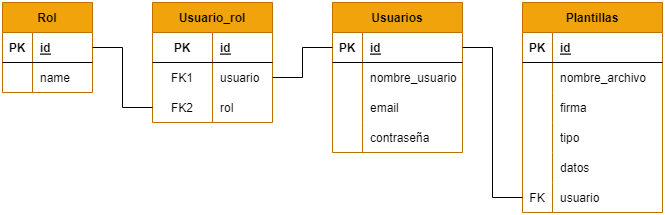

The diagram above was exported from draw.io. Its source (the exported page's mxGraphModel, read from the mxfile embedded in the PNG):
<mxGraphModel dx="770" dy="1651" grid="1" gridSize="10" guides="1" tooltips="1" connect="1" arrows="1" fold="1" page="1" pageScale="1" pageWidth="1169" pageHeight="827" math="0" shadow="0">
  <root>
    <mxCell id="0" />
    <mxCell id="1" parent="0" />
    <mxCell id="z7dKy19qMYWi_Tnk7R7b-1" value="Usuarios" style="shape=table;startSize=30;container=1;collapsible=1;childLayout=tableLayout;fixedRows=1;rowLines=0;fontStyle=1;align=center;resizeLast=1;fillColor=#f0a30a;strokeColor=#BD7000;fontColor=#000000;" vertex="1" parent="1">
      <mxGeometry x="370" y="-760" width="130" height="150" as="geometry" />
    </mxCell>
    <mxCell id="z7dKy19qMYWi_Tnk7R7b-2" value="" style="shape=tableRow;horizontal=0;startSize=0;swimlaneHead=0;swimlaneBody=0;fillColor=none;collapsible=0;dropTarget=0;points=[[0,0.5],[1,0.5]];portConstraint=eastwest;top=0;left=0;right=0;bottom=1;" vertex="1" parent="z7dKy19qMYWi_Tnk7R7b-1">
      <mxGeometry y="30" width="130" height="30" as="geometry" />
    </mxCell>
    <mxCell id="z7dKy19qMYWi_Tnk7R7b-3" value="PK" style="shape=partialRectangle;connectable=0;fillColor=none;top=0;left=0;bottom=0;right=0;fontStyle=1;overflow=hidden;" vertex="1" parent="z7dKy19qMYWi_Tnk7R7b-2">
      <mxGeometry width="30" height="30" as="geometry">
        <mxRectangle width="30" height="30" as="alternateBounds" />
      </mxGeometry>
    </mxCell>
    <mxCell id="z7dKy19qMYWi_Tnk7R7b-4" value="id" style="shape=partialRectangle;connectable=0;fillColor=none;top=0;left=0;bottom=0;right=0;align=left;spacingLeft=6;fontStyle=5;overflow=hidden;" vertex="1" parent="z7dKy19qMYWi_Tnk7R7b-2">
      <mxGeometry x="30" width="100" height="30" as="geometry">
        <mxRectangle width="100" height="30" as="alternateBounds" />
      </mxGeometry>
    </mxCell>
    <mxCell id="z7dKy19qMYWi_Tnk7R7b-5" value="" style="shape=tableRow;horizontal=0;startSize=0;swimlaneHead=0;swimlaneBody=0;fillColor=none;collapsible=0;dropTarget=0;points=[[0,0.5],[1,0.5]];portConstraint=eastwest;top=0;left=0;right=0;bottom=0;" vertex="1" parent="z7dKy19qMYWi_Tnk7R7b-1">
      <mxGeometry y="60" width="130" height="30" as="geometry" />
    </mxCell>
    <mxCell id="z7dKy19qMYWi_Tnk7R7b-6" value="" style="shape=partialRectangle;connectable=0;fillColor=none;top=0;left=0;bottom=0;right=0;editable=1;overflow=hidden;" vertex="1" parent="z7dKy19qMYWi_Tnk7R7b-5">
      <mxGeometry width="30" height="30" as="geometry">
        <mxRectangle width="30" height="30" as="alternateBounds" />
      </mxGeometry>
    </mxCell>
    <mxCell id="z7dKy19qMYWi_Tnk7R7b-7" value="nombre_usuario" style="shape=partialRectangle;connectable=0;fillColor=none;top=0;left=0;bottom=0;right=0;align=left;spacingLeft=6;overflow=hidden;" vertex="1" parent="z7dKy19qMYWi_Tnk7R7b-5">
      <mxGeometry x="30" width="100" height="30" as="geometry">
        <mxRectangle width="100" height="30" as="alternateBounds" />
      </mxGeometry>
    </mxCell>
    <mxCell id="z7dKy19qMYWi_Tnk7R7b-19" value="" style="shape=tableRow;horizontal=0;startSize=0;swimlaneHead=0;swimlaneBody=0;fillColor=none;collapsible=0;dropTarget=0;points=[[0,0.5],[1,0.5]];portConstraint=eastwest;top=0;left=0;right=0;bottom=0;" vertex="1" parent="z7dKy19qMYWi_Tnk7R7b-1">
      <mxGeometry y="90" width="130" height="30" as="geometry" />
    </mxCell>
    <mxCell id="z7dKy19qMYWi_Tnk7R7b-20" value="" style="shape=partialRectangle;connectable=0;fillColor=none;top=0;left=0;bottom=0;right=0;editable=1;overflow=hidden;" vertex="1" parent="z7dKy19qMYWi_Tnk7R7b-19">
      <mxGeometry width="30" height="30" as="geometry">
        <mxRectangle width="30" height="30" as="alternateBounds" />
      </mxGeometry>
    </mxCell>
    <mxCell id="z7dKy19qMYWi_Tnk7R7b-21" value="email" style="shape=partialRectangle;connectable=0;fillColor=none;top=0;left=0;bottom=0;right=0;align=left;spacingLeft=6;overflow=hidden;" vertex="1" parent="z7dKy19qMYWi_Tnk7R7b-19">
      <mxGeometry x="30" width="100" height="30" as="geometry">
        <mxRectangle width="100" height="30" as="alternateBounds" />
      </mxGeometry>
    </mxCell>
    <mxCell id="z7dKy19qMYWi_Tnk7R7b-8" value="" style="shape=tableRow;horizontal=0;startSize=0;swimlaneHead=0;swimlaneBody=0;fillColor=none;collapsible=0;dropTarget=0;points=[[0,0.5],[1,0.5]];portConstraint=eastwest;top=0;left=0;right=0;bottom=0;" vertex="1" parent="z7dKy19qMYWi_Tnk7R7b-1">
      <mxGeometry y="120" width="130" height="30" as="geometry" />
    </mxCell>
    <mxCell id="z7dKy19qMYWi_Tnk7R7b-9" value="" style="shape=partialRectangle;connectable=0;fillColor=none;top=0;left=0;bottom=0;right=0;editable=1;overflow=hidden;" vertex="1" parent="z7dKy19qMYWi_Tnk7R7b-8">
      <mxGeometry width="30" height="30" as="geometry">
        <mxRectangle width="30" height="30" as="alternateBounds" />
      </mxGeometry>
    </mxCell>
    <mxCell id="z7dKy19qMYWi_Tnk7R7b-10" value="contraseña" style="shape=partialRectangle;connectable=0;fillColor=none;top=0;left=0;bottom=0;right=0;align=left;spacingLeft=6;overflow=hidden;" vertex="1" parent="z7dKy19qMYWi_Tnk7R7b-8">
      <mxGeometry x="30" width="100" height="30" as="geometry">
        <mxRectangle width="100" height="30" as="alternateBounds" />
      </mxGeometry>
    </mxCell>
    <mxCell id="z7dKy19qMYWi_Tnk7R7b-11" value="Plantillas" style="shape=table;startSize=30;container=1;collapsible=1;childLayout=tableLayout;fixedRows=1;rowLines=0;fontStyle=1;align=center;resizeLast=1;fillColor=#f0a30a;fontColor=#000000;strokeColor=#BD7000;" vertex="1" parent="1">
      <mxGeometry x="560" y="-760" width="140" height="210" as="geometry" />
    </mxCell>
    <mxCell id="z7dKy19qMYWi_Tnk7R7b-12" value="" style="shape=tableRow;horizontal=0;startSize=0;swimlaneHead=0;swimlaneBody=0;fillColor=none;collapsible=0;dropTarget=0;points=[[0,0.5],[1,0.5]];portConstraint=eastwest;top=0;left=0;right=0;bottom=1;" vertex="1" parent="z7dKy19qMYWi_Tnk7R7b-11">
      <mxGeometry y="30" width="140" height="30" as="geometry" />
    </mxCell>
    <mxCell id="z7dKy19qMYWi_Tnk7R7b-13" value="PK" style="shape=partialRectangle;connectable=0;fillColor=none;top=0;left=0;bottom=0;right=0;fontStyle=1;overflow=hidden;" vertex="1" parent="z7dKy19qMYWi_Tnk7R7b-12">
      <mxGeometry width="30" height="30" as="geometry">
        <mxRectangle width="30" height="30" as="alternateBounds" />
      </mxGeometry>
    </mxCell>
    <mxCell id="z7dKy19qMYWi_Tnk7R7b-14" value="id" style="shape=partialRectangle;connectable=0;fillColor=none;top=0;left=0;bottom=0;right=0;align=left;spacingLeft=6;fontStyle=5;overflow=hidden;" vertex="1" parent="z7dKy19qMYWi_Tnk7R7b-12">
      <mxGeometry x="30" width="110" height="30" as="geometry">
        <mxRectangle width="110" height="30" as="alternateBounds" />
      </mxGeometry>
    </mxCell>
    <mxCell id="z7dKy19qMYWi_Tnk7R7b-50" value="" style="shape=tableRow;horizontal=0;startSize=0;swimlaneHead=0;swimlaneBody=0;fillColor=none;collapsible=0;dropTarget=0;points=[[0,0.5],[1,0.5]];portConstraint=eastwest;top=0;left=0;right=0;bottom=0;" vertex="1" parent="z7dKy19qMYWi_Tnk7R7b-11">
      <mxGeometry y="60" width="140" height="30" as="geometry" />
    </mxCell>
    <mxCell id="z7dKy19qMYWi_Tnk7R7b-51" value="" style="shape=partialRectangle;connectable=0;fillColor=none;top=0;left=0;bottom=0;right=0;editable=1;overflow=hidden;" vertex="1" parent="z7dKy19qMYWi_Tnk7R7b-50">
      <mxGeometry width="30" height="30" as="geometry">
        <mxRectangle width="30" height="30" as="alternateBounds" />
      </mxGeometry>
    </mxCell>
    <mxCell id="z7dKy19qMYWi_Tnk7R7b-52" value="nombre_archivo" style="shape=partialRectangle;connectable=0;fillColor=none;top=0;left=0;bottom=0;right=0;align=left;spacingLeft=6;overflow=hidden;" vertex="1" parent="z7dKy19qMYWi_Tnk7R7b-50">
      <mxGeometry x="30" width="110" height="30" as="geometry">
        <mxRectangle width="110" height="30" as="alternateBounds" />
      </mxGeometry>
    </mxCell>
    <mxCell id="z7dKy19qMYWi_Tnk7R7b-53" value="" style="shape=tableRow;horizontal=0;startSize=0;swimlaneHead=0;swimlaneBody=0;fillColor=none;collapsible=0;dropTarget=0;points=[[0,0.5],[1,0.5]];portConstraint=eastwest;top=0;left=0;right=0;bottom=0;" vertex="1" parent="z7dKy19qMYWi_Tnk7R7b-11">
      <mxGeometry y="90" width="140" height="30" as="geometry" />
    </mxCell>
    <mxCell id="z7dKy19qMYWi_Tnk7R7b-54" value="" style="shape=partialRectangle;connectable=0;fillColor=none;top=0;left=0;bottom=0;right=0;editable=1;overflow=hidden;" vertex="1" parent="z7dKy19qMYWi_Tnk7R7b-53">
      <mxGeometry width="30" height="30" as="geometry">
        <mxRectangle width="30" height="30" as="alternateBounds" />
      </mxGeometry>
    </mxCell>
    <mxCell id="z7dKy19qMYWi_Tnk7R7b-55" value="firma" style="shape=partialRectangle;connectable=0;fillColor=none;top=0;left=0;bottom=0;right=0;align=left;spacingLeft=6;overflow=hidden;" vertex="1" parent="z7dKy19qMYWi_Tnk7R7b-53">
      <mxGeometry x="30" width="110" height="30" as="geometry">
        <mxRectangle width="110" height="30" as="alternateBounds" />
      </mxGeometry>
    </mxCell>
    <mxCell id="z7dKy19qMYWi_Tnk7R7b-56" value="" style="shape=tableRow;horizontal=0;startSize=0;swimlaneHead=0;swimlaneBody=0;fillColor=none;collapsible=0;dropTarget=0;points=[[0,0.5],[1,0.5]];portConstraint=eastwest;top=0;left=0;right=0;bottom=0;" vertex="1" parent="z7dKy19qMYWi_Tnk7R7b-11">
      <mxGeometry y="120" width="140" height="30" as="geometry" />
    </mxCell>
    <mxCell id="z7dKy19qMYWi_Tnk7R7b-57" value="" style="shape=partialRectangle;connectable=0;fillColor=none;top=0;left=0;bottom=0;right=0;editable=1;overflow=hidden;" vertex="1" parent="z7dKy19qMYWi_Tnk7R7b-56">
      <mxGeometry width="30" height="30" as="geometry">
        <mxRectangle width="30" height="30" as="alternateBounds" />
      </mxGeometry>
    </mxCell>
    <mxCell id="z7dKy19qMYWi_Tnk7R7b-58" value="tipo" style="shape=partialRectangle;connectable=0;fillColor=none;top=0;left=0;bottom=0;right=0;align=left;spacingLeft=6;overflow=hidden;" vertex="1" parent="z7dKy19qMYWi_Tnk7R7b-56">
      <mxGeometry x="30" width="110" height="30" as="geometry">
        <mxRectangle width="110" height="30" as="alternateBounds" />
      </mxGeometry>
    </mxCell>
    <mxCell id="z7dKy19qMYWi_Tnk7R7b-59" value="" style="shape=tableRow;horizontal=0;startSize=0;swimlaneHead=0;swimlaneBody=0;fillColor=none;collapsible=0;dropTarget=0;points=[[0,0.5],[1,0.5]];portConstraint=eastwest;top=0;left=0;right=0;bottom=0;" vertex="1" parent="z7dKy19qMYWi_Tnk7R7b-11">
      <mxGeometry y="150" width="140" height="30" as="geometry" />
    </mxCell>
    <mxCell id="z7dKy19qMYWi_Tnk7R7b-60" value="" style="shape=partialRectangle;connectable=0;fillColor=none;top=0;left=0;bottom=0;right=0;editable=1;overflow=hidden;" vertex="1" parent="z7dKy19qMYWi_Tnk7R7b-59">
      <mxGeometry width="30" height="30" as="geometry">
        <mxRectangle width="30" height="30" as="alternateBounds" />
      </mxGeometry>
    </mxCell>
    <mxCell id="z7dKy19qMYWi_Tnk7R7b-61" value="datos" style="shape=partialRectangle;connectable=0;fillColor=none;top=0;left=0;bottom=0;right=0;align=left;spacingLeft=6;overflow=hidden;" vertex="1" parent="z7dKy19qMYWi_Tnk7R7b-59">
      <mxGeometry x="30" width="110" height="30" as="geometry">
        <mxRectangle width="110" height="30" as="alternateBounds" />
      </mxGeometry>
    </mxCell>
    <mxCell id="z7dKy19qMYWi_Tnk7R7b-15" value="" style="shape=tableRow;horizontal=0;startSize=0;swimlaneHead=0;swimlaneBody=0;fillColor=none;collapsible=0;dropTarget=0;points=[[0,0.5],[1,0.5]];portConstraint=eastwest;top=0;left=0;right=0;bottom=0;" vertex="1" parent="z7dKy19qMYWi_Tnk7R7b-11">
      <mxGeometry y="180" width="140" height="30" as="geometry" />
    </mxCell>
    <mxCell id="z7dKy19qMYWi_Tnk7R7b-16" value="FK" style="shape=partialRectangle;connectable=0;fillColor=none;top=0;left=0;bottom=0;right=0;fontStyle=0;overflow=hidden;" vertex="1" parent="z7dKy19qMYWi_Tnk7R7b-15">
      <mxGeometry width="30" height="30" as="geometry">
        <mxRectangle width="30" height="30" as="alternateBounds" />
      </mxGeometry>
    </mxCell>
    <mxCell id="z7dKy19qMYWi_Tnk7R7b-17" value="usuario" style="shape=partialRectangle;connectable=0;fillColor=none;top=0;left=0;bottom=0;right=0;align=left;spacingLeft=6;fontStyle=0;overflow=hidden;" vertex="1" parent="z7dKy19qMYWi_Tnk7R7b-15">
      <mxGeometry x="30" width="110" height="30" as="geometry">
        <mxRectangle width="110" height="30" as="alternateBounds" />
      </mxGeometry>
    </mxCell>
    <mxCell id="z7dKy19qMYWi_Tnk7R7b-18" value="" style="endArrow=none;html=1;rounded=0;exitX=1;exitY=0.5;exitDx=0;exitDy=0;entryX=0;entryY=0.5;entryDx=0;entryDy=0;" edge="1" parent="1" source="z7dKy19qMYWi_Tnk7R7b-2" target="z7dKy19qMYWi_Tnk7R7b-15">
      <mxGeometry relative="1" as="geometry">
        <mxPoint x="910" y="-350" as="sourcePoint" />
        <mxPoint x="1070" y="-350" as="targetPoint" />
        <Array as="points">
          <mxPoint x="530" y="-715" />
          <mxPoint x="530" y="-565" />
        </Array>
      </mxGeometry>
    </mxCell>
    <mxCell id="z7dKy19qMYWi_Tnk7R7b-22" value="Rol" style="shape=table;startSize=30;container=1;collapsible=1;childLayout=tableLayout;fixedRows=1;rowLines=0;fontStyle=1;align=center;resizeLast=1;fillColor=#f0a30a;fontColor=#000000;strokeColor=#BD7000;" vertex="1" parent="1">
      <mxGeometry x="40" y="-760" width="90" height="90" as="geometry" />
    </mxCell>
    <mxCell id="z7dKy19qMYWi_Tnk7R7b-23" value="" style="shape=tableRow;horizontal=0;startSize=0;swimlaneHead=0;swimlaneBody=0;fillColor=none;collapsible=0;dropTarget=0;points=[[0,0.5],[1,0.5]];portConstraint=eastwest;top=0;left=0;right=0;bottom=1;" vertex="1" parent="z7dKy19qMYWi_Tnk7R7b-22">
      <mxGeometry y="30" width="90" height="30" as="geometry" />
    </mxCell>
    <mxCell id="z7dKy19qMYWi_Tnk7R7b-24" value="PK" style="shape=partialRectangle;connectable=0;fillColor=none;top=0;left=0;bottom=0;right=0;fontStyle=1;overflow=hidden;" vertex="1" parent="z7dKy19qMYWi_Tnk7R7b-23">
      <mxGeometry width="30" height="30" as="geometry">
        <mxRectangle width="30" height="30" as="alternateBounds" />
      </mxGeometry>
    </mxCell>
    <mxCell id="z7dKy19qMYWi_Tnk7R7b-25" value="id" style="shape=partialRectangle;connectable=0;fillColor=none;top=0;left=0;bottom=0;right=0;align=left;spacingLeft=6;fontStyle=5;overflow=hidden;" vertex="1" parent="z7dKy19qMYWi_Tnk7R7b-23">
      <mxGeometry x="30" width="60" height="30" as="geometry">
        <mxRectangle width="60" height="30" as="alternateBounds" />
      </mxGeometry>
    </mxCell>
    <mxCell id="z7dKy19qMYWi_Tnk7R7b-26" value="" style="shape=tableRow;horizontal=0;startSize=0;swimlaneHead=0;swimlaneBody=0;fillColor=none;collapsible=0;dropTarget=0;points=[[0,0.5],[1,0.5]];portConstraint=eastwest;top=0;left=0;right=0;bottom=0;" vertex="1" parent="z7dKy19qMYWi_Tnk7R7b-22">
      <mxGeometry y="60" width="90" height="30" as="geometry" />
    </mxCell>
    <mxCell id="z7dKy19qMYWi_Tnk7R7b-27" value="" style="shape=partialRectangle;connectable=0;fillColor=none;top=0;left=0;bottom=0;right=0;editable=1;overflow=hidden;" vertex="1" parent="z7dKy19qMYWi_Tnk7R7b-26">
      <mxGeometry width="30" height="30" as="geometry">
        <mxRectangle width="30" height="30" as="alternateBounds" />
      </mxGeometry>
    </mxCell>
    <mxCell id="z7dKy19qMYWi_Tnk7R7b-28" value="name" style="shape=partialRectangle;connectable=0;fillColor=none;top=0;left=0;bottom=0;right=0;align=left;spacingLeft=6;overflow=hidden;" vertex="1" parent="z7dKy19qMYWi_Tnk7R7b-26">
      <mxGeometry x="30" width="60" height="30" as="geometry">
        <mxRectangle width="60" height="30" as="alternateBounds" />
      </mxGeometry>
    </mxCell>
    <mxCell id="z7dKy19qMYWi_Tnk7R7b-35" value="Usuario_rol" style="shape=table;startSize=30;container=1;collapsible=1;childLayout=tableLayout;fixedRows=1;rowLines=0;fontStyle=1;align=center;resizeLast=1;fillColor=#f0a30a;fontColor=#000000;strokeColor=#BD7000;" vertex="1" parent="1">
      <mxGeometry x="190" y="-760" width="120" height="120" as="geometry" />
    </mxCell>
    <mxCell id="z7dKy19qMYWi_Tnk7R7b-39" value="" style="shape=tableRow;horizontal=0;startSize=0;swimlaneHead=0;swimlaneBody=0;fillColor=none;collapsible=0;dropTarget=0;points=[[0,0.5],[1,0.5]];portConstraint=eastwest;top=0;left=0;right=0;bottom=1;" vertex="1" parent="z7dKy19qMYWi_Tnk7R7b-35">
      <mxGeometry y="30" width="120" height="30" as="geometry" />
    </mxCell>
    <mxCell id="z7dKy19qMYWi_Tnk7R7b-40" value="PK" style="shape=partialRectangle;connectable=0;fillColor=none;top=0;left=0;bottom=0;right=0;fontStyle=1;overflow=hidden;" vertex="1" parent="z7dKy19qMYWi_Tnk7R7b-39">
      <mxGeometry width="60" height="30" as="geometry">
        <mxRectangle width="60" height="30" as="alternateBounds" />
      </mxGeometry>
    </mxCell>
    <mxCell id="z7dKy19qMYWi_Tnk7R7b-41" value="id" style="shape=partialRectangle;connectable=0;fillColor=none;top=0;left=0;bottom=0;right=0;align=left;spacingLeft=6;fontStyle=5;overflow=hidden;" vertex="1" parent="z7dKy19qMYWi_Tnk7R7b-39">
      <mxGeometry x="60" width="60" height="30" as="geometry">
        <mxRectangle width="60" height="30" as="alternateBounds" />
      </mxGeometry>
    </mxCell>
    <mxCell id="z7dKy19qMYWi_Tnk7R7b-42" value="" style="shape=tableRow;horizontal=0;startSize=0;swimlaneHead=0;swimlaneBody=0;fillColor=none;collapsible=0;dropTarget=0;points=[[0,0.5],[1,0.5]];portConstraint=eastwest;top=0;left=0;right=0;bottom=0;" vertex="1" parent="z7dKy19qMYWi_Tnk7R7b-35">
      <mxGeometry y="60" width="120" height="30" as="geometry" />
    </mxCell>
    <mxCell id="z7dKy19qMYWi_Tnk7R7b-43" value="FK1" style="shape=partialRectangle;connectable=0;fillColor=none;top=0;left=0;bottom=0;right=0;editable=1;overflow=hidden;" vertex="1" parent="z7dKy19qMYWi_Tnk7R7b-42">
      <mxGeometry width="60" height="30" as="geometry">
        <mxRectangle width="60" height="30" as="alternateBounds" />
      </mxGeometry>
    </mxCell>
    <mxCell id="z7dKy19qMYWi_Tnk7R7b-44" value="usuario" style="shape=partialRectangle;connectable=0;fillColor=none;top=0;left=0;bottom=0;right=0;align=left;spacingLeft=6;overflow=hidden;" vertex="1" parent="z7dKy19qMYWi_Tnk7R7b-42">
      <mxGeometry x="60" width="60" height="30" as="geometry">
        <mxRectangle width="60" height="30" as="alternateBounds" />
      </mxGeometry>
    </mxCell>
    <mxCell id="z7dKy19qMYWi_Tnk7R7b-45" value="" style="shape=tableRow;horizontal=0;startSize=0;swimlaneHead=0;swimlaneBody=0;fillColor=none;collapsible=0;dropTarget=0;points=[[0,0.5],[1,0.5]];portConstraint=eastwest;top=0;left=0;right=0;bottom=0;" vertex="1" parent="z7dKy19qMYWi_Tnk7R7b-35">
      <mxGeometry y="90" width="120" height="30" as="geometry" />
    </mxCell>
    <mxCell id="z7dKy19qMYWi_Tnk7R7b-46" value="FK2" style="shape=partialRectangle;connectable=0;fillColor=none;top=0;left=0;bottom=0;right=0;editable=1;overflow=hidden;" vertex="1" parent="z7dKy19qMYWi_Tnk7R7b-45">
      <mxGeometry width="60" height="30" as="geometry">
        <mxRectangle width="60" height="30" as="alternateBounds" />
      </mxGeometry>
    </mxCell>
    <mxCell id="z7dKy19qMYWi_Tnk7R7b-47" value="rol" style="shape=partialRectangle;connectable=0;fillColor=none;top=0;left=0;bottom=0;right=0;align=left;spacingLeft=6;overflow=hidden;" vertex="1" parent="z7dKy19qMYWi_Tnk7R7b-45">
      <mxGeometry x="60" width="60" height="30" as="geometry">
        <mxRectangle width="60" height="30" as="alternateBounds" />
      </mxGeometry>
    </mxCell>
    <mxCell id="z7dKy19qMYWi_Tnk7R7b-48" value="" style="endArrow=none;html=1;rounded=0;exitX=1;exitY=0.5;exitDx=0;exitDy=0;entryX=0;entryY=0.5;entryDx=0;entryDy=0;" edge="1" parent="1" source="z7dKy19qMYWi_Tnk7R7b-23" target="z7dKy19qMYWi_Tnk7R7b-45">
      <mxGeometry relative="1" as="geometry">
        <mxPoint x="150" y="-520" as="sourcePoint" />
        <mxPoint x="310" y="-520" as="targetPoint" />
        <Array as="points">
          <mxPoint x="160" y="-715" />
          <mxPoint x="160" y="-655" />
        </Array>
      </mxGeometry>
    </mxCell>
    <mxCell id="z7dKy19qMYWi_Tnk7R7b-49" value="" style="endArrow=none;html=1;rounded=0;exitX=1;exitY=0.5;exitDx=0;exitDy=0;entryX=0;entryY=0.5;entryDx=0;entryDy=0;" edge="1" parent="1" source="z7dKy19qMYWi_Tnk7R7b-42" target="z7dKy19qMYWi_Tnk7R7b-2">
      <mxGeometry relative="1" as="geometry">
        <mxPoint x="250" y="-660" as="sourcePoint" />
        <mxPoint x="410" y="-660" as="targetPoint" />
        <Array as="points">
          <mxPoint x="340" y="-685" />
          <mxPoint x="340" y="-715" />
        </Array>
      </mxGeometry>
    </mxCell>
  </root>
</mxGraphModel>